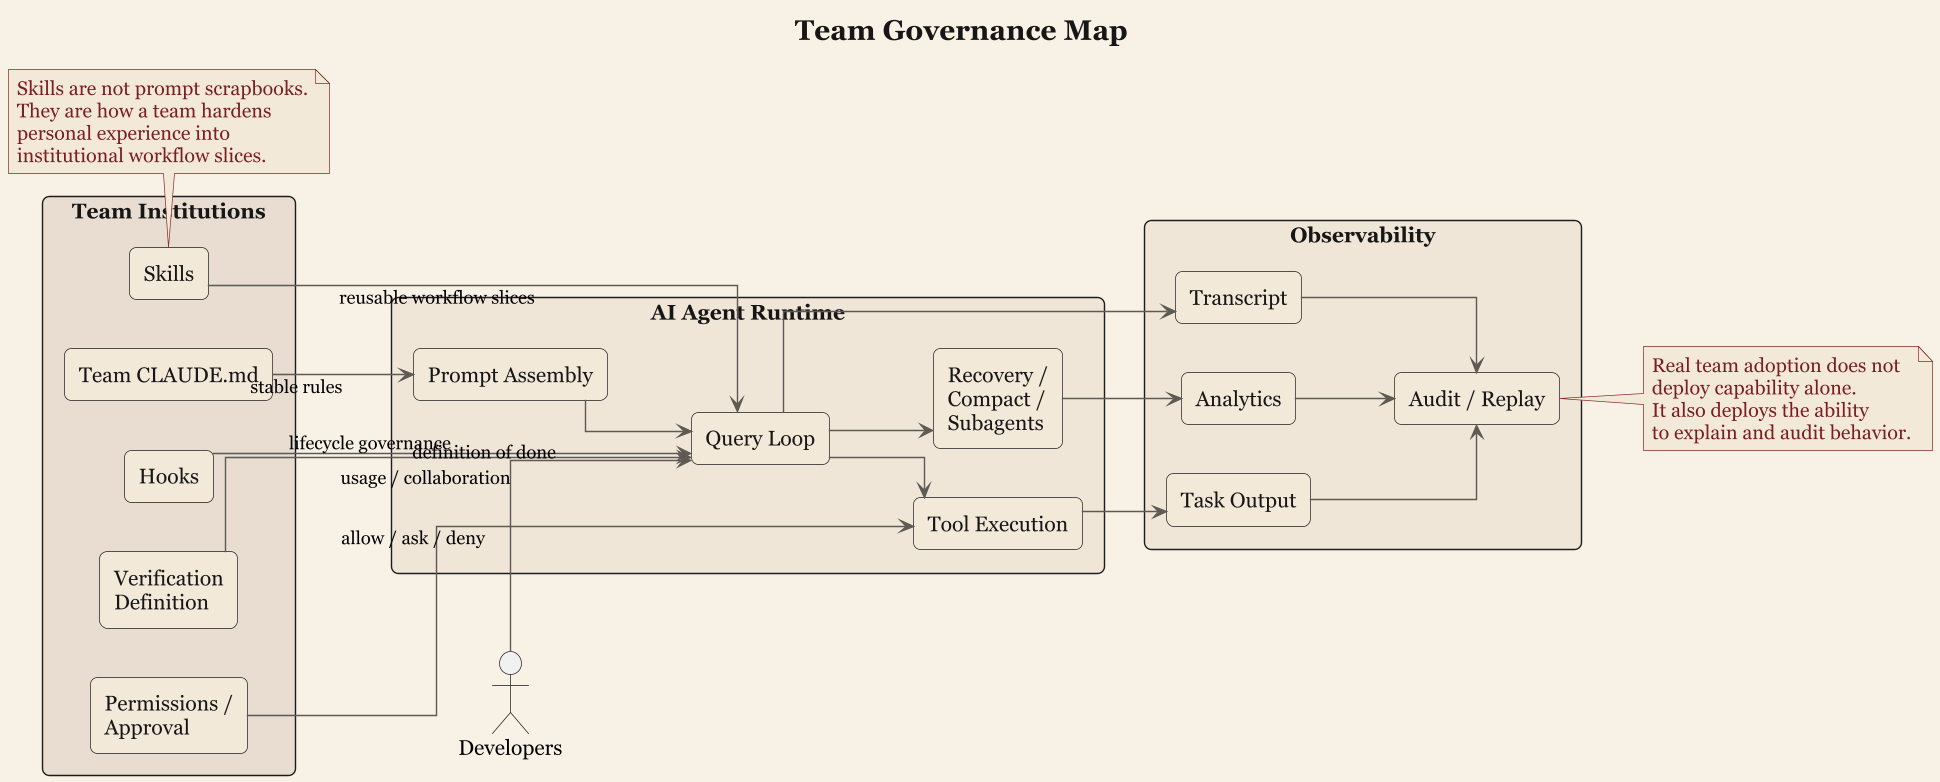

The diagram above was rendered by PlantUML. Its source (embedded in the PNG):
@startuml
title Team Governance Map

skinparam backgroundColor #F7F1E6
skinparam linetype ortho
skinparam packageStyle rectangle
skinparam shadowing false
skinparam dpi 135
skinparam defaultFontName Georgia
skinparam defaultFontSize 15
skinparam TitleFontSize 20
skinparam NoteFontSize 14
skinparam ArrowFontSize 13
skinparam ArrowColor #5E5A53
skinparam PackageBorderColor #1D1D1D
skinparam PackageFontColor #161616
skinparam RectangleBorderColor #1D1D1D
skinparam RectangleBackgroundColor #F2E9D9
skinparam RectangleFontColor #161616
skinparam NoteBackgroundColor #F5EBDD
skinparam NoteBorderColor #8C2721
skinparam NoteFontColor #7B1E1E
skinparam TitleFontColor #161616
skinparam RectangleRoundCorner 10

left to right direction

actor Developers as dev

package "Team Institutions" #E8DDD0 {
  rectangle "Team CLAUDE.md" as team_claude
  rectangle "Skills" as team_skills
  rectangle "Permissions /\nApproval" as approval
  rectangle "Hooks" as hooks
  rectangle "Verification\nDefinition" as verify_def
}

package "AI Agent Runtime" #EFE6D8 {
  rectangle "Prompt Assembly" as prompt_assembly
  rectangle "Query Loop" as runtime_loop
  rectangle "Tool Execution" as tool_exec
  rectangle "Recovery /\nCompact /\nSubagents" as recovery
}

package "Observability" #EFE6D8 {
  rectangle "Transcript" as transcript
  rectangle "Task Output" as output
  rectangle "Analytics" as analytics
  rectangle "Audit / Replay" as audit
}

dev --> runtime_loop : usage / collaboration
team_claude --> prompt_assembly : stable rules
team_skills --> runtime_loop : reusable workflow slices
approval --> tool_exec : allow / ask / deny
hooks --> runtime_loop : lifecycle governance
verify_def --> runtime_loop : definition of done

prompt_assembly --> runtime_loop
runtime_loop --> tool_exec
runtime_loop --> recovery

runtime_loop --> transcript
tool_exec --> output
recovery --> analytics
transcript --> audit
output --> audit
analytics --> audit

note bottom of team_skills
Skills are not prompt scrapbooks.
They are how a team hardens
personal experience into
institutional workflow slices.
end note

note right of audit
Real team adoption does not
deploy capability alone.
It also deploys the ability
to explain and audit behavior.
end note

@enduml